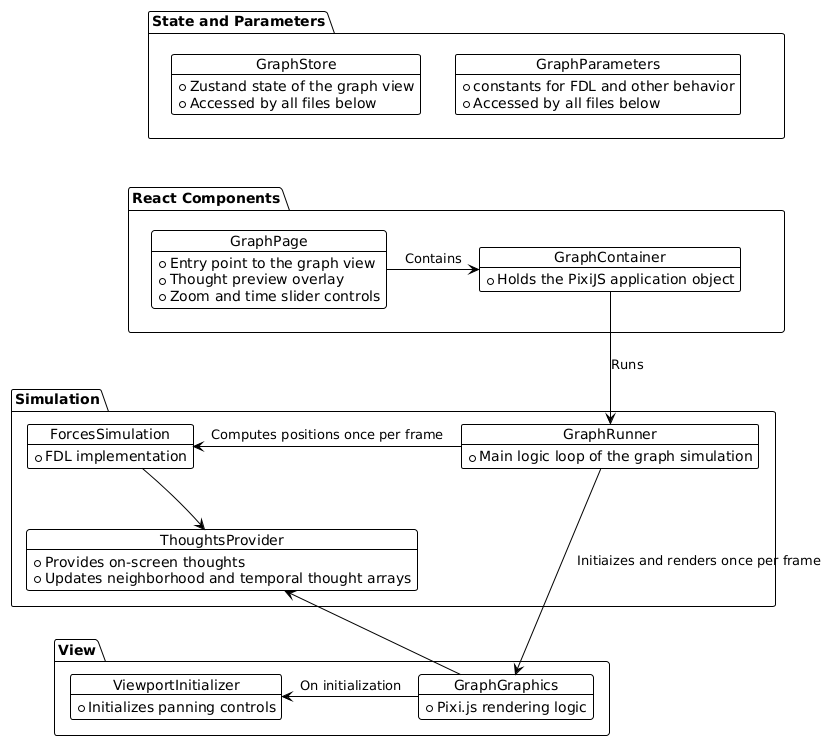

The diagram above was rendered by PlantUML. Its source (embedded in the PNG):
@startuml
!theme plain
hide empty members

package "React Components" {
  object GraphPage {
+ Entry point to the graph view
+ Thought preview overlay
+ Zoom and time slider controls
  }

  object GraphContainer {
+ Holds the PixiJS application object
  }
}


package "State and Parameters" {
  object GraphStore {
+ Zustand state of the graph view
+ Accessed by all files below
  }
  object GraphParameters {
+ constants for FDL and other behavior
+ Accessed by all files below
  }
}

package Simulation {
  object GraphRunner {
+ Main logic loop of the graph simulation
  }

  object ForcesSimulation {
+ FDL implementation
  }
  object ThoughtsProvider {
+ Provides on-screen thoughts
+ Updates neighborhood and temporal thought arrays
  }
}

package View {
  object GraphGraphics {
+ Pixi.js rendering logic
  }
  object ViewportInitializer {
+ Initializes panning controls
  }
}


"ForcesSimulation" <-[hidden]- "ThoughtsProvider" 
GraphPage -> GraphContainer : "Contains"
GraphContainer --> GraphRunner : "Runs"
GraphRunner ---> GraphGraphics : "Initiaizes and renders once per frame"
ViewportInitializer <- GraphGraphics: "On initialization"
ForcesSimulation <- GraphRunner : "Computes positions once per frame"
"State and Parameters" <--[hidden] "React Components"
ThoughtsProvider <- GraphGraphics
ThoughtsProvider <-- ForcesSimulation
@enduml